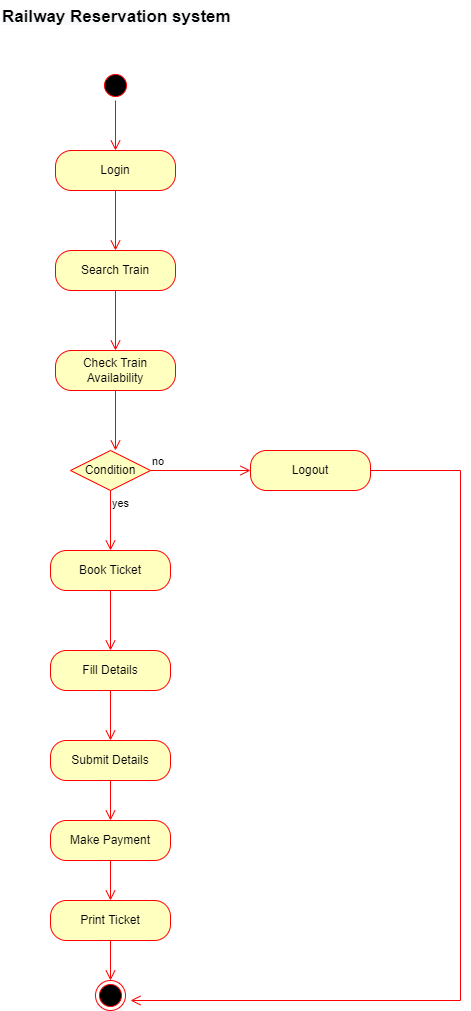

The diagram above was exported from draw.io. Its source (the exported page's mxGraphModel, read from the mxfile embedded in the PNG):
<mxGraphModel dx="868" dy="393" grid="1" gridSize="10" guides="1" tooltips="1" connect="1" arrows="1" fold="1" page="1" pageScale="1" pageWidth="850" pageHeight="1100" math="0" shadow="0">
  <root>
    <mxCell id="0" />
    <mxCell id="1" parent="0" />
    <mxCell id="gvN79q3mwvg3tRxttrM--1" value="" style="ellipse;html=1;shape=startState;fillColor=#000000;strokeColor=#ff0000;" vertex="1" parent="1">
      <mxGeometry x="380" y="100" width="30" height="30" as="geometry" />
    </mxCell>
    <mxCell id="gvN79q3mwvg3tRxttrM--2" value="" style="edgeStyle=orthogonalEdgeStyle;html=1;verticalAlign=bottom;endArrow=open;endSize=8;strokeColor=#ff0000;rounded=0;" edge="1" source="gvN79q3mwvg3tRxttrM--1" parent="1">
      <mxGeometry relative="1" as="geometry">
        <mxPoint x="395" y="180" as="targetPoint" />
      </mxGeometry>
    </mxCell>
    <mxCell id="gvN79q3mwvg3tRxttrM--3" value="&lt;b style=&quot;color: rgb(0, 0, 0); font-size: 12px; font-style: normal; letter-spacing: normal; text-indent: 0px; text-transform: none; word-spacing: 0px; font-family: helvetica; text-align: center; background-color: rgb(248, 249, 250);&quot;&gt;&lt;font style=&quot;font-size: 17px&quot;&gt;Railway Reservation system&lt;/font&gt;&lt;/b&gt;" style="text;whiteSpace=wrap;html=1;" vertex="1" parent="1">
      <mxGeometry x="280" y="30" width="250" height="30" as="geometry" />
    </mxCell>
    <mxCell id="gvN79q3mwvg3tRxttrM--4" value="Login" style="rounded=1;whiteSpace=wrap;html=1;arcSize=40;fontColor=#000000;fillColor=#ffffc0;strokeColor=#ff0000;" vertex="1" parent="1">
      <mxGeometry x="335" y="180" width="120" height="40" as="geometry" />
    </mxCell>
    <mxCell id="gvN79q3mwvg3tRxttrM--5" value="" style="edgeStyle=orthogonalEdgeStyle;html=1;verticalAlign=bottom;endArrow=open;endSize=8;strokeColor=#ff0000;rounded=0;" edge="1" source="gvN79q3mwvg3tRxttrM--4" parent="1">
      <mxGeometry relative="1" as="geometry">
        <mxPoint x="395" y="280" as="targetPoint" />
      </mxGeometry>
    </mxCell>
    <mxCell id="gvN79q3mwvg3tRxttrM--6" value="Search Train" style="rounded=1;whiteSpace=wrap;html=1;arcSize=40;fontColor=#000000;fillColor=#ffffc0;strokeColor=#ff0000;" vertex="1" parent="1">
      <mxGeometry x="335" y="280" width="120" height="40" as="geometry" />
    </mxCell>
    <mxCell id="gvN79q3mwvg3tRxttrM--7" value="" style="edgeStyle=orthogonalEdgeStyle;html=1;verticalAlign=bottom;endArrow=open;endSize=8;strokeColor=#ff0000;rounded=0;" edge="1" parent="1" source="gvN79q3mwvg3tRxttrM--6">
      <mxGeometry relative="1" as="geometry">
        <mxPoint x="395" y="380" as="targetPoint" />
      </mxGeometry>
    </mxCell>
    <mxCell id="gvN79q3mwvg3tRxttrM--8" value="Check Train Availability" style="rounded=1;whiteSpace=wrap;html=1;arcSize=40;fontColor=#000000;fillColor=#ffffc0;strokeColor=#ff0000;" vertex="1" parent="1">
      <mxGeometry x="335" y="380" width="120" height="40" as="geometry" />
    </mxCell>
    <mxCell id="gvN79q3mwvg3tRxttrM--9" value="" style="edgeStyle=orthogonalEdgeStyle;html=1;verticalAlign=bottom;endArrow=open;endSize=8;strokeColor=#ff0000;rounded=0;" edge="1" parent="1" source="gvN79q3mwvg3tRxttrM--8">
      <mxGeometry relative="1" as="geometry">
        <mxPoint x="395" y="480" as="targetPoint" />
      </mxGeometry>
    </mxCell>
    <mxCell id="gvN79q3mwvg3tRxttrM--10" value="Book Ticket" style="rounded=1;whiteSpace=wrap;html=1;arcSize=40;fontColor=#000000;fillColor=#ffffc0;strokeColor=#ff0000;" vertex="1" parent="1">
      <mxGeometry x="330" y="580" width="120" height="40" as="geometry" />
    </mxCell>
    <mxCell id="gvN79q3mwvg3tRxttrM--11" value="" style="edgeStyle=orthogonalEdgeStyle;html=1;verticalAlign=bottom;endArrow=open;endSize=8;strokeColor=#ff0000;rounded=0;" edge="1" parent="1" source="gvN79q3mwvg3tRxttrM--10">
      <mxGeometry relative="1" as="geometry">
        <mxPoint x="390" y="680" as="targetPoint" />
      </mxGeometry>
    </mxCell>
    <mxCell id="gvN79q3mwvg3tRxttrM--12" value="Logout" style="rounded=1;whiteSpace=wrap;html=1;arcSize=40;fontColor=#000000;fillColor=#ffffc0;strokeColor=#ff0000;" vertex="1" parent="1">
      <mxGeometry x="530" y="480" width="120" height="40" as="geometry" />
    </mxCell>
    <mxCell id="gvN79q3mwvg3tRxttrM--13" value="" style="edgeStyle=orthogonalEdgeStyle;html=1;verticalAlign=bottom;endArrow=open;endSize=8;strokeColor=#ff0000;rounded=0;" edge="1" parent="1" source="gvN79q3mwvg3tRxttrM--12">
      <mxGeometry relative="1" as="geometry">
        <mxPoint x="410" y="1030" as="targetPoint" />
        <Array as="points">
          <mxPoint x="740" y="500" />
          <mxPoint x="740" y="1030" />
        </Array>
      </mxGeometry>
    </mxCell>
    <mxCell id="gvN79q3mwvg3tRxttrM--14" value="Fill Details" style="rounded=1;whiteSpace=wrap;html=1;arcSize=40;fontColor=#000000;fillColor=#ffffc0;strokeColor=#ff0000;" vertex="1" parent="1">
      <mxGeometry x="330" y="680" width="120" height="40" as="geometry" />
    </mxCell>
    <mxCell id="gvN79q3mwvg3tRxttrM--15" value="" style="edgeStyle=orthogonalEdgeStyle;html=1;verticalAlign=bottom;endArrow=open;endSize=8;strokeColor=#ff0000;rounded=0;" edge="1" parent="1" source="gvN79q3mwvg3tRxttrM--14">
      <mxGeometry relative="1" as="geometry">
        <mxPoint x="390" y="770" as="targetPoint" />
      </mxGeometry>
    </mxCell>
    <mxCell id="gvN79q3mwvg3tRxttrM--16" value="Submit Details" style="rounded=1;whiteSpace=wrap;html=1;arcSize=40;fontColor=#000000;fillColor=#ffffc0;strokeColor=#ff0000;" vertex="1" parent="1">
      <mxGeometry x="330" y="770" width="120" height="40" as="geometry" />
    </mxCell>
    <mxCell id="gvN79q3mwvg3tRxttrM--17" value="" style="edgeStyle=orthogonalEdgeStyle;html=1;verticalAlign=bottom;endArrow=open;endSize=8;strokeColor=#ff0000;rounded=0;" edge="1" parent="1" source="gvN79q3mwvg3tRxttrM--16">
      <mxGeometry relative="1" as="geometry">
        <mxPoint x="390" y="850" as="targetPoint" />
      </mxGeometry>
    </mxCell>
    <mxCell id="gvN79q3mwvg3tRxttrM--18" value="Condition" style="rhombus;whiteSpace=wrap;html=1;fillColor=#ffffc0;strokeColor=#ff0000;" vertex="1" parent="1">
      <mxGeometry x="350" y="480" width="80" height="40" as="geometry" />
    </mxCell>
    <mxCell id="gvN79q3mwvg3tRxttrM--19" value="no" style="edgeStyle=orthogonalEdgeStyle;html=1;align=left;verticalAlign=bottom;endArrow=open;endSize=8;strokeColor=#ff0000;rounded=0;" edge="1" source="gvN79q3mwvg3tRxttrM--18" parent="1">
      <mxGeometry x="-1" relative="1" as="geometry">
        <mxPoint x="530" y="500" as="targetPoint" />
      </mxGeometry>
    </mxCell>
    <mxCell id="gvN79q3mwvg3tRxttrM--20" value="yes" style="edgeStyle=orthogonalEdgeStyle;html=1;align=left;verticalAlign=top;endArrow=open;endSize=8;strokeColor=#ff0000;rounded=0;" edge="1" source="gvN79q3mwvg3tRxttrM--18" parent="1">
      <mxGeometry x="-1" relative="1" as="geometry">
        <mxPoint x="390" y="580" as="targetPoint" />
      </mxGeometry>
    </mxCell>
    <mxCell id="gvN79q3mwvg3tRxttrM--21" value="Make Payment" style="rounded=1;whiteSpace=wrap;html=1;arcSize=40;fontColor=#000000;fillColor=#ffffc0;strokeColor=#ff0000;" vertex="1" parent="1">
      <mxGeometry x="330" y="850" width="120" height="40" as="geometry" />
    </mxCell>
    <mxCell id="gvN79q3mwvg3tRxttrM--22" value="" style="edgeStyle=orthogonalEdgeStyle;html=1;verticalAlign=bottom;endArrow=open;endSize=8;strokeColor=#ff0000;rounded=0;" edge="1" parent="1" source="gvN79q3mwvg3tRxttrM--21">
      <mxGeometry relative="1" as="geometry">
        <mxPoint x="390" y="930" as="targetPoint" />
      </mxGeometry>
    </mxCell>
    <mxCell id="gvN79q3mwvg3tRxttrM--23" value="Print Ticket" style="rounded=1;whiteSpace=wrap;html=1;arcSize=40;fontColor=#000000;fillColor=#ffffc0;strokeColor=#ff0000;" vertex="1" parent="1">
      <mxGeometry x="330" y="930" width="120" height="40" as="geometry" />
    </mxCell>
    <mxCell id="gvN79q3mwvg3tRxttrM--24" value="" style="edgeStyle=orthogonalEdgeStyle;html=1;verticalAlign=bottom;endArrow=open;endSize=8;strokeColor=#ff0000;rounded=0;" edge="1" parent="1" source="gvN79q3mwvg3tRxttrM--23">
      <mxGeometry relative="1" as="geometry">
        <mxPoint x="390" y="1010" as="targetPoint" />
      </mxGeometry>
    </mxCell>
    <mxCell id="gvN79q3mwvg3tRxttrM--25" value="" style="ellipse;html=1;shape=endState;fillColor=#000000;strokeColor=#ff0000;" vertex="1" parent="1">
      <mxGeometry x="375" y="1010" width="30" height="30" as="geometry" />
    </mxCell>
  </root>
</mxGraphModel>